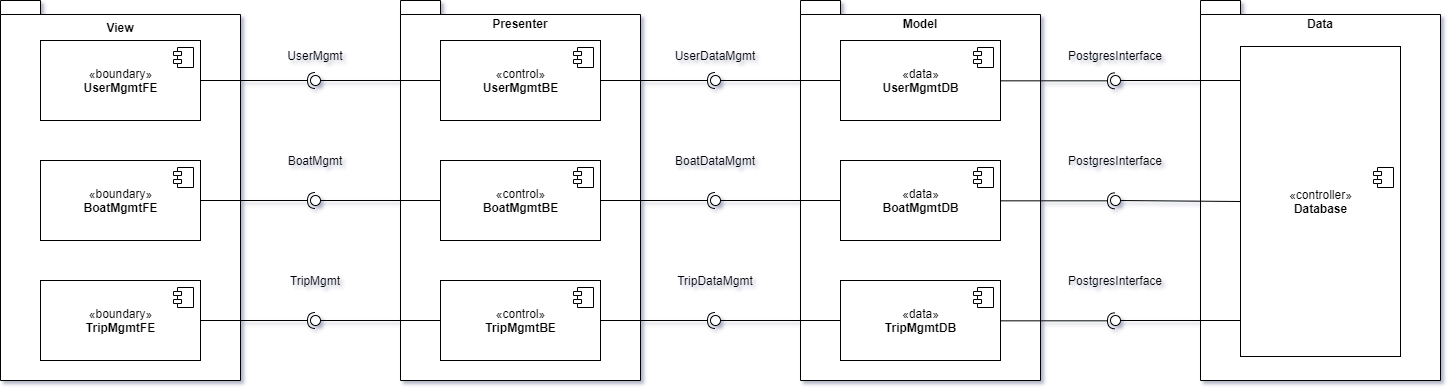

The diagram above was exported from draw.io. Its source (the exported page's mxGraphModel, read from the mxfile embedded in the PNG):
<mxGraphModel dx="1038" dy="585" grid="1" gridSize="10" guides="1" tooltips="1" connect="1" arrows="1" fold="1" page="1" pageScale="1" pageWidth="1583" pageHeight="827" background="#ffffff" math="0" shadow="1">
  <root>
    <mxCell id="0" />
    <mxCell id="1" parent="0" />
    <mxCell id="hYf_I4948thHG084YOob-11" value="&lt;p style=&quot;line-height: 120%&quot;&gt;&lt;br&gt;&lt;/p&gt;" style="shape=folder;fontStyle=1;spacingTop=10;tabWidth=40;tabHeight=14;tabPosition=left;html=1;align=center;" parent="1" vertex="1">
      <mxGeometry x="865" y="224" width="240" height="380" as="geometry" />
    </mxCell>
    <mxCell id="hYf_I4948thHG084YOob-12" value="Model" style="text;align=center;fontStyle=1;verticalAlign=middle;spacingLeft=3;spacingRight=3;strokeColor=none;rotatable=0;points=[[0,0.5],[1,0.5]];portConstraint=eastwest;gradientColor=none;" parent="1" vertex="1">
      <mxGeometry x="945" y="234" width="80" height="26" as="geometry" />
    </mxCell>
    <mxCell id="hYf_I4948thHG084YOob-13" value="&lt;p style=&quot;line-height: 120%&quot;&gt;&lt;br&gt;&lt;/p&gt;" style="shape=folder;fontStyle=1;spacingTop=10;tabWidth=40;tabHeight=14;tabPosition=left;html=1;align=center;" parent="1" vertex="1">
      <mxGeometry x="465" y="224" width="240" height="380" as="geometry" />
    </mxCell>
    <mxCell id="hYf_I4948thHG084YOob-14" value="Presenter" style="text;align=center;fontStyle=1;verticalAlign=middle;spacingLeft=3;spacingRight=3;strokeColor=none;rotatable=0;points=[[0,0.5],[1,0.5]];portConstraint=eastwest;gradientColor=none;" parent="1" vertex="1">
      <mxGeometry x="545" y="234" width="80" height="26" as="geometry" />
    </mxCell>
    <mxCell id="hYf_I4948thHG084YOob-15" value="&lt;p style=&quot;line-height: 120%&quot;&gt;&lt;br&gt;&lt;/p&gt;" style="shape=folder;fontStyle=1;spacingTop=10;tabWidth=40;tabHeight=14;tabPosition=left;html=1;align=center;" parent="1" vertex="1">
      <mxGeometry x="65" y="224" width="240" height="380" as="geometry" />
    </mxCell>
    <mxCell id="hYf_I4948thHG084YOob-16" value="View" style="text;align=center;fontStyle=1;verticalAlign=middle;spacingLeft=3;spacingRight=3;strokeColor=none;rotatable=0;points=[[0,0.5],[1,0.5]];portConstraint=eastwest;gradientColor=none;" parent="1" vertex="1">
      <mxGeometry x="145" y="238" width="80" height="26" as="geometry" />
    </mxCell>
    <mxCell id="hYf_I4948thHG084YOob-17" value="" style="group;" parent="1" vertex="1" connectable="0">
      <mxGeometry x="375" y="539" width="10" height="10" as="geometry" />
    </mxCell>
    <mxCell id="hYf_I4948thHG084YOob-18" value="" style="ellipse;whiteSpace=wrap;html=1;fontFamily=Helvetica;fontSize=12;fontColor=#000000;align=center;strokeColor=#000000;fillColor=#ffffff;points=[];aspect=fixed;resizable=0;" parent="hYf_I4948thHG084YOob-17" vertex="1">
      <mxGeometry width="10" height="10" as="geometry" />
    </mxCell>
    <mxCell id="hYf_I4948thHG084YOob-19" value="" style="orthogonalLoop=1;jettySize=auto;html=1;endArrow=none;endFill=0;exitX=0;exitY=0.5;exitDx=0;exitDy=0;" parent="1" source="hYf_I4948thHG084YOob-51" target="hYf_I4948thHG084YOob-18" edge="1">
      <mxGeometry x="10" y="314" as="geometry">
        <mxPoint x="295" y="569" as="sourcePoint" />
      </mxGeometry>
    </mxCell>
    <mxCell id="hYf_I4948thHG084YOob-20" value="" style="orthogonalLoop=1;jettySize=auto;html=1;endArrow=halfCircle;endFill=0;entryX=0.5;entryY=0.5;entryDx=0;entryDy=0;endSize=6;strokeWidth=1;exitX=1;exitY=0.5;exitDx=0;exitDy=0;" parent="1" source="hYf_I4948thHG084YOob-47" target="hYf_I4948thHG084YOob-18" edge="1">
      <mxGeometry x="10" y="314" as="geometry">
        <mxPoint x="360" y="610" as="sourcePoint" />
      </mxGeometry>
    </mxCell>
    <mxCell id="hYf_I4948thHG084YOob-21" value="" style="group;" parent="1" vertex="1" connectable="0">
      <mxGeometry x="775" y="299" width="10" height="10" as="geometry" />
    </mxCell>
    <mxCell id="hYf_I4948thHG084YOob-22" value="" style="ellipse;whiteSpace=wrap;html=1;fontFamily=Helvetica;fontSize=12;fontColor=#000000;align=center;strokeColor=#000000;fillColor=#ffffff;points=[];aspect=fixed;resizable=0;" parent="hYf_I4948thHG084YOob-21" vertex="1">
      <mxGeometry width="10" height="10" as="geometry" />
    </mxCell>
    <mxCell id="hYf_I4948thHG084YOob-23" value="" style="orthogonalLoop=1;jettySize=auto;html=1;endArrow=none;endFill=0;exitX=0;exitY=0.5;exitDx=0;exitDy=0;" parent="1" source="hYf_I4948thHG084YOob-56" target="hYf_I4948thHG084YOob-22" edge="1">
      <mxGeometry x="250" y="64" as="geometry">
        <mxPoint x="820" y="350" as="sourcePoint" />
      </mxGeometry>
    </mxCell>
    <mxCell id="hYf_I4948thHG084YOob-24" value="" style="orthogonalLoop=1;jettySize=auto;html=1;endArrow=halfCircle;endFill=0;entryX=0.5;entryY=0.5;entryDx=0;entryDy=0;endSize=6;strokeWidth=1;exitX=1;exitY=0.5;exitDx=0;exitDy=0;" parent="1" source="hYf_I4948thHG084YOob-50" target="hYf_I4948thHG084YOob-22" edge="1">
      <mxGeometry x="250" y="64" as="geometry">
        <mxPoint x="595" y="319" as="sourcePoint" />
      </mxGeometry>
    </mxCell>
    <mxCell id="hYf_I4948thHG084YOob-25" value="" style="group;" parent="1" vertex="1" connectable="0">
      <mxGeometry x="775" y="419" width="10" height="10" as="geometry" />
    </mxCell>
    <mxCell id="hYf_I4948thHG084YOob-26" value="" style="ellipse;whiteSpace=wrap;html=1;fontFamily=Helvetica;fontSize=12;fontColor=#000000;align=center;strokeColor=#000000;fillColor=#ffffff;points=[];aspect=fixed;resizable=0;" parent="hYf_I4948thHG084YOob-25" vertex="1">
      <mxGeometry width="10" height="10" as="geometry" />
    </mxCell>
    <mxCell id="hYf_I4948thHG084YOob-27" value="" style="orthogonalLoop=1;jettySize=auto;html=1;endArrow=none;endFill=0;exitX=0;exitY=0.5;exitDx=0;exitDy=0;" parent="1" source="hYf_I4948thHG084YOob-57" target="hYf_I4948thHG084YOob-26" edge="1">
      <mxGeometry x="250" y="194" as="geometry">
        <mxPoint x="770" y="470" as="sourcePoint" />
      </mxGeometry>
    </mxCell>
    <mxCell id="hYf_I4948thHG084YOob-28" value="" style="orthogonalLoop=1;jettySize=auto;html=1;endArrow=halfCircle;endFill=0;entryX=0.5;entryY=0.5;entryDx=0;entryDy=0;endSize=6;strokeWidth=1;exitX=1;exitY=0.5;exitDx=0;exitDy=0;" parent="1" source="hYf_I4948thHG084YOob-53" target="hYf_I4948thHG084YOob-26" edge="1">
      <mxGeometry x="250" y="194" as="geometry">
        <mxPoint x="595" y="449" as="sourcePoint" />
      </mxGeometry>
    </mxCell>
    <mxCell id="hYf_I4948thHG084YOob-29" value="" style="group;" parent="1" vertex="1" connectable="0">
      <mxGeometry x="775" y="539" width="10" height="10" as="geometry" />
    </mxCell>
    <mxCell id="hYf_I4948thHG084YOob-30" value="" style="ellipse;whiteSpace=wrap;html=1;fontFamily=Helvetica;fontSize=12;fontColor=#000000;align=center;strokeColor=#000000;fillColor=#ffffff;points=[];aspect=fixed;resizable=0;" parent="hYf_I4948thHG084YOob-29" vertex="1">
      <mxGeometry width="10" height="10" as="geometry" />
    </mxCell>
    <mxCell id="hYf_I4948thHG084YOob-31" value="" style="orthogonalLoop=1;jettySize=auto;html=1;endArrow=none;endFill=0;exitX=0;exitY=0.5;exitDx=0;exitDy=0;" parent="1" source="hYf_I4948thHG084YOob-58" target="hYf_I4948thHG084YOob-30" edge="1">
      <mxGeometry x="250" y="314" as="geometry">
        <mxPoint x="535" y="569" as="sourcePoint" />
      </mxGeometry>
    </mxCell>
    <mxCell id="hYf_I4948thHG084YOob-32" value="" style="orthogonalLoop=1;jettySize=auto;html=1;endArrow=halfCircle;endFill=0;entryX=0.5;entryY=0.5;entryDx=0;entryDy=0;endSize=6;strokeWidth=1;exitX=1;exitY=0.5;exitDx=0;exitDy=0;" parent="1" source="hYf_I4948thHG084YOob-51" target="hYf_I4948thHG084YOob-30" edge="1">
      <mxGeometry x="250" y="314" as="geometry">
        <mxPoint x="760" y="590" as="sourcePoint" />
      </mxGeometry>
    </mxCell>
    <mxCell id="hYf_I4948thHG084YOob-33" value="" style="orthogonalLoop=1;jettySize=auto;html=1;endArrow=none;endFill=0;exitX=0;exitY=0.5;exitDx=0;exitDy=0;" parent="1" source="hYf_I4948thHG084YOob-53" target="hYf_I4948thHG084YOob-35" edge="1">
      <mxGeometry relative="1" as="geometry">
        <mxPoint x="410" y="470" as="sourcePoint" />
      </mxGeometry>
    </mxCell>
    <mxCell id="hYf_I4948thHG084YOob-34" value="" style="orthogonalLoop=1;jettySize=auto;html=1;endArrow=halfCircle;endFill=0;entryX=0.5;entryY=0.5;entryDx=0;entryDy=0;endSize=6;strokeWidth=1;exitX=1;exitY=0.5;exitDx=0;exitDy=0;" parent="1" source="hYf_I4948thHG084YOob-46" target="hYf_I4948thHG084YOob-35" edge="1">
      <mxGeometry relative="1" as="geometry">
        <mxPoint x="365" y="529" as="sourcePoint" />
      </mxGeometry>
    </mxCell>
    <mxCell id="hYf_I4948thHG084YOob-35" value="" style="ellipse;whiteSpace=wrap;html=1;fontFamily=Helvetica;fontSize=12;fontColor=#000000;align=center;strokeColor=#000000;fillColor=#ffffff;points=[];aspect=fixed;resizable=0;" parent="1" vertex="1">
      <mxGeometry x="375" y="419" width="10" height="10" as="geometry" />
    </mxCell>
    <mxCell id="hYf_I4948thHG084YOob-36" value="" style="orthogonalLoop=1;jettySize=auto;html=1;endArrow=none;endFill=0;exitX=0;exitY=0.5;exitDx=0;exitDy=0;" parent="1" source="hYf_I4948thHG084YOob-50" target="hYf_I4948thHG084YOob-39" edge="1">
      <mxGeometry x="10" y="64" as="geometry">
        <mxPoint x="320" y="210" as="sourcePoint" />
      </mxGeometry>
    </mxCell>
    <mxCell id="hYf_I4948thHG084YOob-37" value="" style="orthogonalLoop=1;jettySize=auto;html=1;endArrow=halfCircle;endFill=0;entryX=0.5;entryY=0.5;entryDx=0;entryDy=0;endSize=6;strokeWidth=1;exitX=1;exitY=0.5;exitDx=0;exitDy=0;" parent="1" source="hYf_I4948thHG084YOob-48" target="hYf_I4948thHG084YOob-39" edge="1">
      <mxGeometry x="10" y="64" as="geometry">
        <mxPoint x="50" y="69" as="sourcePoint" />
      </mxGeometry>
    </mxCell>
    <mxCell id="hYf_I4948thHG084YOob-38" value="" style="group;" parent="1" vertex="1" connectable="0">
      <mxGeometry x="375" y="299" width="10" height="10" as="geometry" />
    </mxCell>
    <mxCell id="hYf_I4948thHG084YOob-39" value="" style="ellipse;whiteSpace=wrap;html=1;fontFamily=Helvetica;fontSize=12;fontColor=#000000;align=center;strokeColor=#000000;fillColor=#ffffff;points=[];aspect=fixed;resizable=0;" parent="hYf_I4948thHG084YOob-38" vertex="1">
      <mxGeometry width="10" height="10" as="geometry" />
    </mxCell>
    <mxCell id="hYf_I4948thHG084YOob-40" value="BoatMgmt" style="text;html=1;strokeColor=none;fillColor=none;align=center;verticalAlign=middle;whiteSpace=wrap;" parent="1" vertex="1">
      <mxGeometry x="330" y="354" width="100" height="60" as="geometry" />
    </mxCell>
    <mxCell id="hYf_I4948thHG084YOob-41" value="TripMgmt" style="text;html=1;strokeColor=none;fillColor=none;align=center;verticalAlign=middle;whiteSpace=wrap;" parent="1" vertex="1">
      <mxGeometry x="330" y="474" width="100" height="60" as="geometry" />
    </mxCell>
    <mxCell id="hYf_I4948thHG084YOob-42" value="BoatDataMgmt" style="text;html=1;strokeColor=none;fillColor=none;align=center;verticalAlign=middle;whiteSpace=wrap;" parent="1" vertex="1">
      <mxGeometry x="730" y="354" width="100" height="60" as="geometry" />
    </mxCell>
    <mxCell id="hYf_I4948thHG084YOob-43" value="TripDataMgmt" style="text;html=1;strokeColor=none;fillColor=none;align=center;verticalAlign=middle;whiteSpace=wrap;" parent="1" vertex="1">
      <mxGeometry x="730" y="474" width="100" height="60" as="geometry" />
    </mxCell>
    <mxCell id="hYf_I4948thHG084YOob-44" value="UserMgmt" style="text;html=1;strokeColor=none;fillColor=none;align=center;verticalAlign=middle;whiteSpace=wrap;" parent="1" vertex="1">
      <mxGeometry x="330" y="249" width="100" height="60" as="geometry" />
    </mxCell>
    <mxCell id="hYf_I4948thHG084YOob-45" value="UserDataMgmt" style="text;html=1;strokeColor=none;fillColor=none;align=center;verticalAlign=middle;whiteSpace=wrap;" parent="1" vertex="1">
      <mxGeometry x="730" y="249" width="100" height="60" as="geometry" />
    </mxCell>
    <mxCell id="hYf_I4948thHG084YOob-46" value="«boundary»&lt;br&gt;&lt;b&gt;BoatMgmtFE&lt;/b&gt;" style="html=1;dropTarget=0;container=0;" parent="1" vertex="1">
      <mxGeometry x="105" y="384" width="160" height="80" as="geometry" />
    </mxCell>
    <mxCell id="hYf_I4948thHG084YOob-47" value="«boundary»&lt;br&gt;&lt;b&gt;TripMgmtFE&lt;/b&gt;" style="html=1;dropTarget=0;container=0;" parent="1" vertex="1">
      <mxGeometry x="105" y="504" width="160" height="80" as="geometry" />
    </mxCell>
    <mxCell id="hYf_I4948thHG084YOob-48" value="«boundary»&lt;br&gt;&lt;b&gt;UserMgmtFE&lt;/b&gt;" style="html=1;dropTarget=0;" parent="1" vertex="1">
      <mxGeometry x="105" y="264" width="160" height="80" as="geometry" />
    </mxCell>
    <mxCell id="hYf_I4948thHG084YOob-49" value="" style="shape=module;jettyWidth=8;jettyHeight=4;" parent="hYf_I4948thHG084YOob-48" vertex="1">
      <mxGeometry x="1" width="20" height="20" relative="1" as="geometry">
        <mxPoint x="-27" y="7" as="offset" />
      </mxGeometry>
    </mxCell>
    <mxCell id="hYf_I4948thHG084YOob-50" value="«control»&lt;br&gt;&lt;b&gt;UserMgmtBE&lt;/b&gt;" style="html=1;dropTarget=0;container=0;" parent="1" vertex="1">
      <mxGeometry x="505" y="264" width="160" height="80" as="geometry" />
    </mxCell>
    <mxCell id="hYf_I4948thHG084YOob-51" value="«control»&lt;br&gt;&lt;b&gt;TripMgmtBE&lt;/b&gt;" style="html=1;dropTarget=0;" parent="1" vertex="1">
      <mxGeometry x="505" y="504" width="160" height="80" as="geometry" />
    </mxCell>
    <mxCell id="hYf_I4948thHG084YOob-52" value="" style="shape=module;jettyWidth=8;jettyHeight=4;" parent="hYf_I4948thHG084YOob-51" vertex="1">
      <mxGeometry x="1" width="20" height="20" relative="1" as="geometry">
        <mxPoint x="-27" y="7" as="offset" />
      </mxGeometry>
    </mxCell>
    <mxCell id="hYf_I4948thHG084YOob-53" value="«control»&lt;br&gt;&lt;b&gt;BoatMgmtBE&lt;/b&gt;" style="html=1;dropTarget=0;container=0;" parent="1" vertex="1">
      <mxGeometry x="505" y="384" width="160" height="80" as="geometry" />
    </mxCell>
    <mxCell id="hYf_I4948thHG084YOob-54" value="" style="shape=module;jettyWidth=8;jettyHeight=4;" parent="1" vertex="1">
      <mxGeometry x="638" y="391" width="20" height="20" as="geometry">
        <mxPoint x="-27" y="7" as="offset" />
      </mxGeometry>
    </mxCell>
    <mxCell id="hYf_I4948thHG084YOob-55" value="" style="shape=module;jettyWidth=8;jettyHeight=4;" parent="1" vertex="1">
      <mxGeometry x="638" y="271" width="20" height="20" as="geometry">
        <mxPoint x="-27" y="7" as="offset" />
      </mxGeometry>
    </mxCell>
    <mxCell id="hYf_I4948thHG084YOob-56" value="«data»&lt;br&gt;&lt;b&gt;UserMgmtDB&lt;/b&gt;" style="html=1;dropTarget=0;container=0;" parent="1" vertex="1">
      <mxGeometry x="905" y="264" width="160" height="80" as="geometry" />
    </mxCell>
    <mxCell id="hYf_I4948thHG084YOob-57" value="«data»&lt;br&gt;&lt;b&gt;BoatMgmtDB&lt;/b&gt;" style="html=1;dropTarget=0;container=0;" parent="1" vertex="1">
      <mxGeometry x="905" y="384" width="160" height="80" as="geometry" />
    </mxCell>
    <mxCell id="hYf_I4948thHG084YOob-58" value="«data»&lt;br&gt;&lt;b&gt;TripMgmtDB&lt;/b&gt;&lt;b&gt;&lt;br&gt;&lt;/b&gt;" style="html=1;dropTarget=0;container=0;" parent="1" vertex="1">
      <mxGeometry x="905" y="504" width="160" height="80" as="geometry" />
    </mxCell>
    <mxCell id="hYf_I4948thHG084YOob-59" value="" style="shape=module;jettyWidth=8;jettyHeight=4;" parent="1" vertex="1">
      <mxGeometry x="1038" y="511" width="20" height="20" as="geometry">
        <mxPoint x="-27" y="7" as="offset" />
      </mxGeometry>
    </mxCell>
    <mxCell id="hYf_I4948thHG084YOob-60" value="" style="shape=module;jettyWidth=8;jettyHeight=4;" parent="1" vertex="1">
      <mxGeometry x="1038" y="391" width="20" height="20" as="geometry">
        <mxPoint x="-27" y="7" as="offset" />
      </mxGeometry>
    </mxCell>
    <mxCell id="hYf_I4948thHG084YOob-61" value="" style="shape=module;jettyWidth=8;jettyHeight=4;" parent="1" vertex="1">
      <mxGeometry x="1038" y="271" width="20" height="20" as="geometry">
        <mxPoint x="-27" y="7" as="offset" />
      </mxGeometry>
    </mxCell>
    <mxCell id="hYf_I4948thHG084YOob-62" value="" style="shape=module;jettyWidth=8;jettyHeight=4;" parent="1" vertex="1">
      <mxGeometry x="238" y="391" width="20" height="20" as="geometry">
        <mxPoint x="-27" y="7" as="offset" />
      </mxGeometry>
    </mxCell>
    <mxCell id="hYf_I4948thHG084YOob-63" value="" style="shape=module;jettyWidth=8;jettyHeight=4;" parent="1" vertex="1">
      <mxGeometry x="238" y="511" width="20" height="20" as="geometry">
        <mxPoint x="-27" y="7" as="offset" />
      </mxGeometry>
    </mxCell>
    <mxCell id="jm_ihgtSysFXQjLw3WWL-70" value="&lt;p style=&quot;line-height: 120%&quot;&gt;&lt;br&gt;&lt;/p&gt;" style="shape=folder;fontStyle=1;spacingTop=10;tabWidth=40;tabHeight=14;tabPosition=left;html=1;align=center;" parent="1" vertex="1">
      <mxGeometry x="1265" y="224" width="240" height="380" as="geometry" />
    </mxCell>
    <mxCell id="jm_ihgtSysFXQjLw3WWL-71" value="Data" style="text;align=center;fontStyle=1;verticalAlign=middle;spacingLeft=3;spacingRight=3;strokeColor=none;rotatable=0;points=[[0,0.5],[1,0.5]];portConstraint=eastwest;gradientColor=none;" parent="1" vertex="1">
      <mxGeometry x="1345" y="234" width="80" height="26" as="geometry" />
    </mxCell>
    <mxCell id="jm_ihgtSysFXQjLw3WWL-72" value="" style="group;" parent="1" vertex="1" connectable="0">
      <mxGeometry x="1175" y="299" width="10" height="10" as="geometry" />
    </mxCell>
    <mxCell id="jm_ihgtSysFXQjLw3WWL-73" value="" style="ellipse;whiteSpace=wrap;html=1;fontFamily=Helvetica;fontSize=12;fontColor=#000000;align=center;strokeColor=#000000;fillColor=#ffffff;points=[];aspect=fixed;resizable=0;" parent="jm_ihgtSysFXQjLw3WWL-72" vertex="1">
      <mxGeometry width="10" height="10" as="geometry" />
    </mxCell>
    <mxCell id="jm_ihgtSysFXQjLw3WWL-74" value="" style="orthogonalLoop=1;jettySize=auto;html=1;endArrow=none;endFill=0;exitX=0;exitY=0.5;exitDx=0;exitDy=0;" parent="1" target="jm_ihgtSysFXQjLw3WWL-73" edge="1">
      <mxGeometry x="650" y="64" as="geometry">
        <mxPoint x="1305" y="304" as="sourcePoint" />
      </mxGeometry>
    </mxCell>
    <mxCell id="jm_ihgtSysFXQjLw3WWL-75" value="" style="group;" parent="1" vertex="1" connectable="0">
      <mxGeometry x="1175" y="419" width="10" height="10" as="geometry" />
    </mxCell>
    <mxCell id="jm_ihgtSysFXQjLw3WWL-76" value="" style="ellipse;whiteSpace=wrap;html=1;fontFamily=Helvetica;fontSize=12;fontColor=#000000;align=center;strokeColor=#000000;fillColor=#ffffff;points=[];aspect=fixed;resizable=0;" parent="jm_ihgtSysFXQjLw3WWL-75" vertex="1">
      <mxGeometry width="10" height="10" as="geometry" />
    </mxCell>
    <mxCell id="jm_ihgtSysFXQjLw3WWL-77" value="" style="orthogonalLoop=1;jettySize=auto;html=1;endArrow=none;endFill=0;exitX=0;exitY=0.5;exitDx=0;exitDy=0;" parent="1" source="jm_ihgtSysFXQjLw3WWL-85" target="jm_ihgtSysFXQjLw3WWL-76" edge="1">
      <mxGeometry x="650" y="194" as="geometry">
        <mxPoint x="1170" y="470" as="sourcePoint" />
      </mxGeometry>
    </mxCell>
    <mxCell id="jm_ihgtSysFXQjLw3WWL-78" value="" style="group;" parent="1" vertex="1" connectable="0">
      <mxGeometry x="1175" y="539" width="10" height="10" as="geometry" />
    </mxCell>
    <mxCell id="jm_ihgtSysFXQjLw3WWL-79" value="" style="ellipse;whiteSpace=wrap;html=1;fontFamily=Helvetica;fontSize=12;fontColor=#000000;align=center;strokeColor=#000000;fillColor=#ffffff;points=[];aspect=fixed;resizable=0;" parent="jm_ihgtSysFXQjLw3WWL-78" vertex="1">
      <mxGeometry width="10" height="10" as="geometry" />
    </mxCell>
    <mxCell id="jm_ihgtSysFXQjLw3WWL-80" value="" style="orthogonalLoop=1;jettySize=auto;html=1;endArrow=none;endFill=0;exitX=0;exitY=0.5;exitDx=0;exitDy=0;" parent="1" target="jm_ihgtSysFXQjLw3WWL-79" edge="1">
      <mxGeometry x="650" y="314" as="geometry">
        <mxPoint x="1305" y="544" as="sourcePoint" />
      </mxGeometry>
    </mxCell>
    <mxCell id="jm_ihgtSysFXQjLw3WWL-81" value="PostgresInterface" style="text;html=1;strokeColor=none;fillColor=none;align=center;verticalAlign=middle;whiteSpace=wrap;" parent="1" vertex="1">
      <mxGeometry x="1130" y="354" width="100" height="60" as="geometry" />
    </mxCell>
    <mxCell id="jm_ihgtSysFXQjLw3WWL-82" value="PostgresInterface" style="text;html=1;strokeColor=none;fillColor=none;align=center;verticalAlign=middle;whiteSpace=wrap;" parent="1" vertex="1">
      <mxGeometry x="1130" y="474" width="100" height="60" as="geometry" />
    </mxCell>
    <mxCell id="jm_ihgtSysFXQjLw3WWL-83" value="PostgresInterface" style="text;html=1;strokeColor=none;fillColor=none;align=center;verticalAlign=middle;whiteSpace=wrap;" parent="1" vertex="1">
      <mxGeometry x="1130" y="249" width="100" height="60" as="geometry" />
    </mxCell>
    <mxCell id="jm_ihgtSysFXQjLw3WWL-85" value="«controller»&lt;br&gt;&lt;b&gt;Database&lt;/b&gt;" style="html=1;dropTarget=0;container=0;" parent="1" vertex="1">
      <mxGeometry x="1305" y="270" width="160" height="310" as="geometry" />
    </mxCell>
    <mxCell id="jm_ihgtSysFXQjLw3WWL-88" value="" style="shape=module;jettyWidth=8;jettyHeight=4;" parent="1" vertex="1">
      <mxGeometry x="1438" y="391" width="20" height="20" as="geometry">
        <mxPoint x="-27" y="7" as="offset" />
      </mxGeometry>
    </mxCell>
    <mxCell id="jm_ihgtSysFXQjLw3WWL-92" value="" style="orthogonalLoop=1;jettySize=auto;html=1;endArrow=halfCircle;endFill=0;entryX=0.5;entryY=0.5;entryDx=0;entryDy=0;endSize=6;strokeWidth=1;exitX=1;exitY=0.5;exitDx=0;exitDy=0;" parent="1" edge="1">
      <mxGeometry x="650" y="64.33" as="geometry">
        <mxPoint x="1065" y="304.33" as="sourcePoint" />
        <mxPoint x="1180" y="304.33" as="targetPoint" />
      </mxGeometry>
    </mxCell>
    <mxCell id="jm_ihgtSysFXQjLw3WWL-93" value="" style="orthogonalLoop=1;jettySize=auto;html=1;endArrow=halfCircle;endFill=0;entryX=0.5;entryY=0.5;entryDx=0;entryDy=0;endSize=6;strokeWidth=1;exitX=1;exitY=0.5;exitDx=0;exitDy=0;" parent="1" edge="1">
      <mxGeometry x="650" y="184.32999999999998" as="geometry">
        <mxPoint x="1065" y="424.3299999999999" as="sourcePoint" />
        <mxPoint x="1180" y="424.3299999999999" as="targetPoint" />
      </mxGeometry>
    </mxCell>
    <mxCell id="jm_ihgtSysFXQjLw3WWL-94" value="" style="orthogonalLoop=1;jettySize=auto;html=1;endArrow=halfCircle;endFill=0;entryX=0.5;entryY=0.5;entryDx=0;entryDy=0;endSize=6;strokeWidth=1;exitX=1;exitY=0.5;exitDx=0;exitDy=0;" parent="1" edge="1">
      <mxGeometry x="650" y="304.33" as="geometry">
        <mxPoint x="1065" y="544.3299999999999" as="sourcePoint" />
        <mxPoint x="1180" y="544.3299999999999" as="targetPoint" />
      </mxGeometry>
    </mxCell>
  </root>
</mxGraphModel>